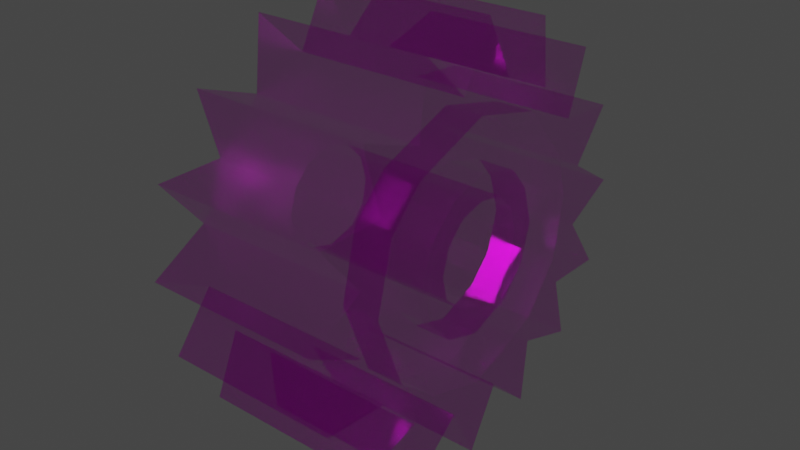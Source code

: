 # Source: gear.blend  (saved by Blender 3.3.6; exported with 4.5.12 LTS)
import bpy
from mathutils import Matrix  # noqa: F401  (used for matrix-valued properties, if any)

bpy.ops.wm.read_factory_settings(use_empty=True)
scene = bpy.context.scene
scene.name = 'Scene'

# ---- collections
col_collection = bpy.data.collections.new('Collection'); scene.collection.children.link(col_collection)

# ---- images (referenced by path relative to the original .blend; pixels are not part of the script)
import os
ASSET_DIR = os.environ.get("B2B_ASSET_DIR", "")  # directory of the original .blend (textures are referenced by path, not embedded)
HERE = os.path.dirname(os.path.abspath(__file__))  # packed textures are extracted next to this script under _unpacked/

def load_image(name, relpath, width, height, colorspace="sRGB"):
    """Load a texture the original file referenced (path relative to the .blend, or extracted next to this script)."""
    p = next((c for c in (os.path.join(HERE, relpath), os.path.join(ASSET_DIR, relpath)) if relpath and os.path.exists(c)), "")
    if p:
        img = bpy.data.images.load(p, check_existing=True)
        img.name = name
    else:  # same state as the original file: an image datablock whose file is absent (Cycles renders it pink)
        img = bpy.data.images.new(name, width, height)
        img.source = "FILE"
        img.filepath = "//" + (relpath or name)
    img.colorspace_settings.name = colorspace
    return img
img_gear_png = load_image('gear.png', 'gear.png', 1024, 1024, 'sRGB')

# ---- materials (node trees are filled in below, after node groups)
mat_gear = bpy.data.materials.new('gear')
mat_gear.use_transparent_shadow = False

# ---- material node trees
mat_gear.use_nodes = True; mat_gear.node_tree.nodes.clear()
_N = mat_gear.node_tree.nodes; _L = mat_gear.node_tree.links
n0 = _N.new('ShaderNodeTexImage'); n0.name = 'Image Texture'; n0.location = (-200, 300)
n0.image = img_gear_png
n0.extension = 'CLIP'
n1 = _N.new('ShaderNodeOutputMaterial'); n1.name = 'Material Output'; n1.location = (300, 300)
n2 = _N.new('ShaderNodeBsdfPrincipled'); n2.name = 'Principled BSDF'; n2.location = (0, 300)
n2.distribution = 'GGX'
n2.subsurface_method = 'RANDOM_WALK_SKIN'
n2.inputs[1].default_value = 10.0
n2.inputs[2].default_value = 0.2
n2.inputs[3].default_value = 1.45
n2.inputs[27].default_value = (0.0, 0.0, 0.0, 1.0)
n2.inputs[28].default_value = 1.0
_L.new(n0.outputs[0], n2.inputs[0])
_L.new(n0.outputs[1], n2.inputs[4])
_L.new(n2.outputs[0], n1.inputs[0])
n1.is_active_output = True

# ---- world
world_world = bpy.data.worlds.new('World'); scene.world = world_world
world_world.use_nodes = True; world_world.node_tree.nodes.clear()
_N = world_world.node_tree.nodes; _L = world_world.node_tree.links
n0 = _N.new('ShaderNodeOutputWorld'); n0.name = 'World Output'; n0.location = (300, 300)
n1 = _N.new('ShaderNodeBackground'); n1.name = 'Background'; n1.location = (10, 300)
n1.inputs[0].default_value = (0.05088, 0.05088, 0.05088, 1.0)
_L.new(n1.outputs[0], n0.inputs[0])
n0.is_active_output = True
world_world.color = (0.05088, 0.05088, 0.05088)
world_world.use_sun_shadow = False
world_world.sun_shadow_jitter_overblur = 0.0

# ---- meshes
me_gear = bpy.data.meshes.new('gear')
me_gear.from_pydata([(-0.3343, 0.08154, 0.0), (-0.336, -0.05357, 0.0), (-0.2853, -0.1786, 0.0), (-0.1872, -0.2795, 0.0), (-0.1861, -0.4273, 0.0), (-0.336, -0.3211, 0.0), (-0.4391, -0.1616, 0.0), (-0.4682, 0.01369, 0.0), (-0.4272, 0.191, 0.0), (-0.3272, 0.3488, 0.0), (-0.1778, 0.4404, 0.0), (0.007, 0.471, 0.0), (0.1933, 0.4371, 0.0), (0.3355, 0.338, 0.0), (0.4375, 0.1856, 0.0), (0.4698, 0.005636, 0.0), (0.4358, -0.1755, 0.0), (0.3259, -0.3321, 0.0), (0.18, -0.4233, 0.0), (0.0001572, -0.4579, 0.0), (-0.2814, 0.2067, 0.0), (-0.1886, 0.3009, 0.0), (-0.06758, 0.3523, 0.0), (0.07048, 0.3507, 0.0), (0.1904, 0.2986, 0.0), (0.2918, 0.1988, 0.0), (0.3391, 0.0781, 0.0), (0.3397, -0.0587, 0.0), (0.2882, -0.1866, 0.0), (0.1925, -0.2757, 0.0), (0.06449, -0.333, 0.0), (-0.07161, -0.3325, 0.0), (-0.1126, 0.00872, 0.0), (-0.101, 0.06976, 0.0), (-0.05741, 0.1105, 0.0), (-0.003633, 0.125, 0.0), (0.0516, 0.1148, 0.0), (0.09374, 0.07848, 0.0), (0.1141, 0.01017, 0.0), (0.0981, -0.04506, 0.0), (0.0545, -0.09302, 0.0), (0.0007267, -0.1061, 0.0), (-0.05596, -0.08866, 0.0), (-0.09665, -0.04942, 0.0), (-0.336, -0.05357, 0.3935), (-0.4682, 0.01369, 0.3935), (-0.4391, -0.1616, 0.3935), (-0.2853, -0.1786, 0.3935), (-0.336, -0.3211, 0.3935), (0.1141, 0.01017, 0.3935), (0.3391, 0.0781, 0.3935), (-0.1126, 0.00872, 0.3935), (-0.09665, -0.04942, 0.3935), (-0.05596, -0.08866, 0.3935), (0.0007267, -0.1061, 0.3935), (0.0545, -0.09302, 0.3935), (0.0981, -0.04506, 0.3935), (0.09374, 0.07848, 0.3935), (0.0516, 0.1148, 0.3935), (-0.003633, 0.125, 0.3935), (-0.05741, 0.1105, 0.3935), (-0.101, 0.06976, 0.3935), (-0.1872, -0.2795, 0.3935), (-0.1861, -0.4273, 0.3935), (-0.3343, 0.08154, 0.3935), (-0.4272, 0.191, 0.3935), (-0.2814, 0.2067, 0.3935), (-0.3272, 0.3488, 0.3935), (-0.1886, 0.3009, 0.3935), (-0.1778, 0.4404, 0.3935), (-0.06758, 0.3523, 0.3935), (0.007, 0.471, 0.3935), (0.07048, 0.3507, 0.3935), (0.1933, 0.4371, 0.3935), (0.1904, 0.2986, 0.3935), (0.3355, 0.338, 0.3935), (0.2918, 0.1988, 0.3935), (0.4375, 0.1856, 0.3935), (0.4698, 0.005636, 0.3935), (0.3397, -0.0587, 0.3935), (0.4358, -0.1755, 0.3935), (0.2882, -0.1866, 0.3935), (0.3259, -0.3321, 0.3935), (0.1925, -0.2757, 0.3935), (0.18, -0.4233, 0.3935), (0.06449, -0.333, 0.3935), (0.0001572, -0.4579, 0.3935), (-0.07161, -0.3325, 0.3935), (0.2828, 0.0611, 0.3935), (-0.272, -0.03572, 0.3935), (0.2994, 0.01703, 0.3935), (0.2537, -0.1287, 0.3935), (0.1768, -0.2239, 0.3935), (0.007725, -0.289, 0.3935), (-0.1399, -0.2526, 0.3935), (-0.2201, -0.1738, 0.3935), (-0.2857, 0.000571, 0.3935), (-0.2452, 0.1667, 0.3935), (-0.1202, 0.2732, 0.3935), (-0.01816, 0.3044, 0.3935), (0.1263, 0.2782, 0.3935), (0.2321, 0.1962, 0.3935), (-0.09665, -0.04942, 0.3935), (-0.1126, 0.00872, 0.3935), (-0.05596, -0.08866, 0.3935), (0.0007267, -0.1061, 0.3935), (0.0545, -0.09302, 0.3935), (0.0981, -0.04506, 0.3935), (0.1141, 0.01017, 0.3935), (0.09374, 0.07848, 0.3935), (0.0516, 0.1148, 0.3935), (-0.003633, 0.125, 0.3935), (-0.05741, 0.1105, 0.3935), (-0.101, 0.06976, 0.3935), (0.2828, 0.0611, 0.3935), (-0.272, -0.03572, 0.3935), (0.2994, 0.01703, 0.3935), (0.2537, -0.1287, 0.3935), (0.1768, -0.2239, 0.3935), (0.007725, -0.289, 0.3935), (-0.1399, -0.2526, 0.3935), (-0.2201, -0.1738, 0.3935), (-0.2857, 0.000571, 0.3935), (-0.2452, 0.1667, 0.3935), (-0.1202, 0.2732, 0.3935), (-0.01816, 0.3044, 0.3935), (0.1263, 0.2782, 0.3935), (0.2321, 0.1962, 0.3935), (-0.1649, -0.005857, 0.3935), (0.1675, 0.0263, 0.3935), (-0.1699, 0.01194, 0.3935), (-0.1406, 0.1112, 0.3935), (-0.08911, 0.1534, 0.3935), (-0.002756, 0.1791, 0.3935), (0.0836, 0.1534, 0.3935), (0.1406, 0.1001, 0.3935), (0.1755, 0.004593, 0.3935), (0.1497, -0.08176, 0.3935), (0.08727, -0.1387, 0.3935), (-0.002756, -0.1644, 0.3935), (-0.07992, -0.1442, 0.3935), (-0.1461, -0.07257, 0.3935), (0.1675, 0.0263, 0.3113), (0.2828, 0.0611, 0.3113), (-0.1649, -0.005857, 0.3113), (-0.272, -0.03572, 0.3113), (0.2994, 0.01703, 0.3113), (0.2537, -0.1287, 0.3113), (0.1768, -0.2239, 0.3113), (0.007725, -0.289, 0.3113), (-0.1399, -0.2526, 0.3113), (-0.2201, -0.1738, 0.3113), (-0.2857, 0.000571, 0.3113), (-0.2452, 0.1667, 0.3113), (-0.1202, 0.2732, 0.3113), (-0.01816, 0.3044, 0.3113), (0.1263, 0.2782, 0.3113), (0.2321, 0.1962, 0.3113), (-0.1699, 0.01194, 0.3113), (-0.1406, 0.1112, 0.3113), (-0.08911, 0.1534, 0.3113), (-0.002756, 0.1791, 0.3113), (0.0836, 0.1534, 0.3113), (0.1406, 0.1001, 0.3113), (0.1755, 0.004593, 0.3113), (0.1497, -0.08176, 0.3113), (0.08727, -0.1387, 0.3113), (-0.002756, -0.1644, 0.3113), (-0.07992, -0.1442, 0.3113), (-0.1461, -0.07257, 0.3113)], [], [(25, 14, 26, 38, 37, 36, 35, 34, 33, 32, 1, 7, 0, 8, 20, 9, 21, 10, 22, 11, 23, 12, 24, 13), (30, 18, 84, 85), (12, 23, 72, 73), (34, 35, 59, 60), (23, 11, 71, 72), (2, 5, 48, 47), (18, 29, 83, 84), (35, 36, 58, 59), (11, 22, 70, 71), (6, 2, 47, 46), (29, 17, 82, 83), (36, 37, 57, 58), (22, 10, 69, 70), (1, 6, 46, 44), (17, 28, 81, 82), (76, 75, 74, 73, 72, 71, 70, 69, 68, 67, 66, 65, 64, 45, 44, 89, 96, 97, 98, 99, 100, 101, 88, 50, 77), (26, 15, 27, 16, 28, 17, 29, 18, 30, 19, 31, 4, 3, 5, 2, 6, 1, 32, 43, 42, 41, 40, 39, 38), (50, 88, 90, 91, 92, 93, 94, 95, 89, 44, 46, 47, 48, 62, 63, 87, 86, 85, 84, 83, 82, 81, 80, 79, 78), (33, 34, 60, 61), (19, 30, 85, 86), (24, 12, 73, 74), (32, 33, 61, 51), (31, 19, 86, 87), (13, 24, 74, 75), (5, 3, 62, 48), (4, 31, 87, 63), (25, 13, 75, 76), (3, 4, 63, 62), (43, 32, 51, 52), (14, 25, 76, 77), (0, 7, 45, 64), (42, 43, 52, 53), (26, 14, 77, 50), (8, 0, 64, 65), (41, 42, 53, 54), (15, 26, 50, 78), (20, 8, 65, 66), (40, 41, 54, 55), (27, 15, 78, 79), (9, 20, 66, 67), (39, 40, 55, 56), (16, 27, 79, 80), (21, 9, 67, 68), (38, 39, 56, 49), (28, 16, 80, 81), (7, 1, 44, 45), (10, 21, 68, 69), (37, 38, 49, 57), (122, 115, 145, 152), (99, 98, 124, 125), (57, 49, 108, 109), (141, 128, 144, 169), (92, 91, 117, 118), (58, 57, 109, 110), (100, 99, 125, 126), (52, 51, 103, 102), (93, 92, 118, 119), (59, 58, 110, 111), (101, 100, 126, 127), (53, 52, 102, 104), (94, 93, 119, 120), (60, 59, 111, 112), (88, 101, 127, 114), (54, 53, 104, 105), (95, 94, 120, 121), (61, 60, 112, 113), (96, 89, 115, 122), (55, 54, 105, 106), (89, 95, 121, 115), (51, 61, 113, 103), (56, 55, 106, 107), (97, 96, 122, 123), (90, 88, 114, 116), (49, 56, 107, 108), (98, 97, 123, 124), (91, 90, 116, 117), (145, 151, 150, 149, 148, 147, 146, 143, 142, 164, 165, 166, 167, 168, 169, 144), (129, 135, 134, 133, 132, 131, 130, 128, 103, 113, 112, 111, 110, 109, 108), (128, 141, 140, 139, 138, 137, 136, 129, 108, 107, 106, 105, 104, 102, 103), (143, 157, 156, 155, 154, 153, 152, 145, 144, 158, 159, 160, 161, 162, 163, 142), (130, 131, 159, 158), (116, 114, 143, 146), (131, 132, 160, 159), (117, 116, 146, 147), (132, 133, 161, 160), (118, 117, 147, 148), (133, 134, 162, 161), (119, 118, 148, 149), (134, 135, 163, 162), (120, 119, 149, 150), (135, 129, 142, 163), (121, 120, 150, 151), (128, 130, 158, 144), (115, 121, 151, 145), (129, 136, 164, 142), (123, 122, 152, 153), (136, 137, 165, 164), (124, 123, 153, 154), (137, 138, 166, 165), (125, 124, 154, 155), (138, 139, 167, 166), (126, 125, 155, 156), (139, 140, 168, 167), (127, 126, 156, 157), (140, 141, 169, 168), (114, 127, 157, 143)])
_uv = me_gear.uv_layers.new(name='UVMap')
_uv.uv.foreach_set('vector', [0.1101, 0.9082, 0.1244, 0.9069, 0.1148, 0.8961, 0.0928, 0.8892, 0.09081, 0.8961, 0.0867, 0.8998, 0.08131, 0.9008, 0.07606, 0.8993, 0.0718, 0.8952, 0.07067, 0.8891, 0.04886, 0.8828, 0.03596, 0.8896, 0.04903, 0.8964, 0.03996, 0.9074, 0.05419, 0.909, 0.04972, 0.9233, 0.06325, 0.9185, 0.06431, 0.9325, 0.07507, 0.9236, 0.08235, 0.9356, 0.08854, 0.9235, 0.1005, 0.9322, 0.1002, 0.9182, 0.1144, 0.9222, 0.08796, 0.8548, 0.09923, 0.8457, 0.09923, 0.8457, 0.08796, 0.8548, 0.1005, 0.9322, 0.08854, 0.9235, 0.08854, 0.9235, 0.1005, 0.9322, 0.07606, 0.8993, 0.08131, 0.9008, 0.08131, 0.9008, 0.07606, 0.8993, 0.08854, 0.9235, 0.08235, 0.9356, 0.08235, 0.9356, 0.08854, 0.9235, 0.05381, 0.8703, 0.04886, 0.856, 0.04886, 0.856, 0.05381, 0.8703, 0.09923, 0.8457, 0.1005, 0.8605, 0.1005, 0.8605, 0.09923, 0.8457, 0.08131, 0.9008, 0.0867, 0.8998, 0.0867, 0.8998, 0.08131, 0.9008, 0.08235, 0.9356, 0.07507, 0.9236, 0.07507, 0.9236, 0.08235, 0.9356, 0.0388, 0.872, 0.05381, 0.8703, 0.05381, 0.8703, 0.0388, 0.872, 0.1005, 0.8605, 0.1135, 0.8549, 0.1135, 0.8549, 0.1005, 0.8605, 0.0867, 0.8998, 0.09081, 0.8961, 0.09081, 0.8961, 0.0867, 0.8998, 0.07507, 0.9236, 0.06431, 0.9325, 0.06431, 0.9325, 0.07507, 0.9236, 0.04886, 0.8828, 0.0388, 0.872, 0.0388, 0.872, 0.04886, 0.8828, 0.1135, 0.8549, 0.1098, 0.8695, 0.1098, 0.8695, 0.1135, 0.8549, 0.1101, 0.9082, 0.1144, 0.9222, 0.1002, 0.9182, 0.1005, 0.9322, 0.08854, 0.9235, 0.08235, 0.9356, 0.07507, 0.9236, 0.06431, 0.9325, 0.06325, 0.9185, 0.04972, 0.9233, 0.05419, 0.909, 0.03996, 0.9074, 0.04903, 0.8964, 0.03596, 0.8896, 0.04886, 0.8828, 0.05511, 0.8846, 0.05378, 0.8883, 0.05773, 0.905, 0.06992, 0.9157, 0.07989, 0.9188, 0.09399, 0.9162, 0.1043, 0.9079, 0.1093, 0.8944, 0.1148, 0.8961, 0.1244, 0.9069, 0.1148, 0.8961, 0.1275, 0.8888, 0.1148, 0.8823, 0.1242, 0.8706, 0.1098, 0.8695, 0.1135, 0.8549, 0.1005, 0.8605, 0.09923, 0.8457, 0.08796, 0.8548, 0.08168, 0.8422, 0.07467, 0.8548, 0.06349, 0.8453, 0.06339, 0.8601, 0.04886, 0.856, 0.05381, 0.8703, 0.0388, 0.872, 0.04886, 0.8828, 0.07067, 0.8891, 0.07223, 0.8833, 0.0762, 0.8793, 0.08173, 0.8776, 0.08698, 0.8789, 0.09124, 0.8837, 0.0928, 0.8892, 0.1148, 0.8961, 0.1093, 0.8944, 0.1109, 0.8899, 0.1064, 0.8753, 0.09892, 0.8657, 0.08242, 0.8592, 0.06801, 0.8628, 0.06018, 0.8708, 0.05511, 0.8846, 0.04886, 0.8828, 0.0388, 0.872, 0.05381, 0.8703, 0.04886, 0.856, 0.06339, 0.8601, 0.06349, 0.8453, 0.07467, 0.8548, 0.08168, 0.8422, 0.08796, 0.8548, 0.09923, 0.8457, 0.1005, 0.8605, 0.1135, 0.8549, 0.1098, 0.8695, 0.1242, 0.8706, 0.1148, 0.8823, 0.1275, 0.8888, 0.0718, 0.8952, 0.07606, 0.8993, 0.07606, 0.8993, 0.0718, 0.8952, 0.08168, 0.8422, 0.08796, 0.8548, 0.08796, 0.8548, 0.08168, 0.8422, 0.1002, 0.9182, 0.1005, 0.9322, 0.1005, 0.9322, 0.1002, 0.9182, 0.07067, 0.8891, 0.0718, 0.8952, 0.0718, 0.8952, 0.07067, 0.8891, 0.07467, 0.8548, 0.08168, 0.8422, 0.08168, 0.8422, 0.07467, 0.8548, 0.1144, 0.9222, 0.1002, 0.9182, 0.1002, 0.9182, 0.1144, 0.9222, 0.04886, 0.856, 0.06339, 0.8601, 0.06339, 0.8601, 0.04886, 0.856, 0.06349, 0.8453, 0.07467, 0.8548, 0.07467, 0.8548, 0.06349, 0.8453, 0.1101, 0.9082, 0.1144, 0.9222, 0.1144, 0.9222, 0.1101, 0.9082, 0.06339, 0.8601, 0.06349, 0.8453, 0.06349, 0.8453, 0.06339, 0.8601, 0.07223, 0.8833, 0.07067, 0.8891, 0.07067, 0.8891, 0.07223, 0.8833, 0.1244, 0.9069, 0.1101, 0.9082, 0.1101, 0.9082, 0.1244, 0.9069, 0.04903, 0.8964, 0.03596, 0.8896, 0.03596, 0.8896, 0.04903, 0.8964, 0.0762, 0.8793, 0.07223, 0.8833, 0.07223, 0.8833, 0.0762, 0.8793, 0.1148, 0.8961, 0.1244, 0.9069, 0.1244, 0.9069, 0.1148, 0.8961, 0.03996, 0.9074, 0.04903, 0.8964, 0.04903, 0.8964, 0.03996, 0.9074, 0.08173, 0.8776, 0.0762, 0.8793, 0.0762, 0.8793, 0.08173, 0.8776, 0.1275, 0.8888, 0.1148, 0.8961, 0.1148, 0.8961, 0.1275, 0.8888, 0.05419, 0.909, 0.03996, 0.9074, 0.03996, 0.9074, 0.05419, 0.909, 0.08698, 0.8789, 0.08173, 0.8776, 0.08173, 0.8776, 0.08698, 0.8789, 0.1148, 0.8823, 0.1275, 0.8888, 0.1275, 0.8888, 0.1148, 0.8823, 0.04972, 0.9233, 0.05419, 0.909, 0.05419, 0.909, 0.04972, 0.9233, 0.09124, 0.8837, 0.08698, 0.8789, 0.08698, 0.8789, 0.09124, 0.8837, 0.1242, 0.8706, 0.1148, 0.8823, 0.1148, 0.8823, 0.1242, 0.8706, 0.06325, 0.9185, 0.04972, 0.9233, 0.04972, 0.9233, 0.06325, 0.9185, 0.0928, 0.8892, 0.09124, 0.8837, 0.09124, 0.8837, 0.0928, 0.8892, 0.1098, 0.8695, 0.1242, 0.8706, 0.1242, 0.8706, 0.1098, 0.8695, 0.03596, 0.8896, 0.04886, 0.8828, 0.04886, 0.8828, 0.03596, 0.8896, 0.06431, 0.9325, 0.06325, 0.9185, 0.06325, 0.9185, 0.06431, 0.9325, 0.09081, 0.8961, 0.0928, 0.8892, 0.0928, 0.8892, 0.09081, 0.8961, 0.05378, 0.8883, 0.05511, 0.8846, 0.05511, 0.8846, 0.05378, 0.8883, 0.07989, 0.9188, 0.06992, 0.9157, 0.06992, 0.9157, 0.07989, 0.9188, 0.09081, 0.8961, 0.0928, 0.8892, 0.0928, 0.8892, 0.09081, 0.8961, 0.0674, 0.8809, 0.06556, 0.8876, 0.06556, 0.8876, 0.0674, 0.8809, 0.09892, 0.8657, 0.1064, 0.8753, 0.1064, 0.8753, 0.09892, 0.8657, 0.0867, 0.8998, 0.09081, 0.8961, 0.09081, 0.8961, 0.0867, 0.8998, 0.09399, 0.9162, 0.07989, 0.9188, 0.07989, 0.9188, 0.09399, 0.9162, 0.07223, 0.8833, 0.07067, 0.8891, 0.07067, 0.8891, 0.07223, 0.8833, 0.08242, 0.8592, 0.09892, 0.8657, 0.09892, 0.8657, 0.08242, 0.8592, 0.08131, 0.9008, 0.0867, 0.8998, 0.0867, 0.8998, 0.08131, 0.9008, 0.1043, 0.9079, 0.09399, 0.9162, 0.09399, 0.9162, 0.1043, 0.9079, 0.0762, 0.8793, 0.07223, 0.8833, 0.07223, 0.8833, 0.0762, 0.8793, 0.06801, 0.8628, 0.08242, 0.8592, 0.08242, 0.8592, 0.06801, 0.8628, 0.07606, 0.8993, 0.08131, 0.9008, 0.08131, 0.9008, 0.07606, 0.8993, 0.1093, 0.8944, 0.1043, 0.9079, 0.1043, 0.9079, 0.1093, 0.8944, 0.08173, 0.8776, 0.0762, 0.8793, 0.0762, 0.8793, 0.08173, 0.8776, 0.06018, 0.8708, 0.06801, 0.8628, 0.06801, 0.8628, 0.06018, 0.8708, 0.0718, 0.8952, 0.07606, 0.8993, 0.07606, 0.8993, 0.0718, 0.8952, 0.05378, 0.8883, 0.05511, 0.8846, 0.05511, 0.8846, 0.05378, 0.8883, 0.08698, 0.8789, 0.08173, 0.8776, 0.08173, 0.8776, 0.08698, 0.8789, 0.05511, 0.8846, 0.06018, 0.8708, 0.06018, 0.8708, 0.05511, 0.8846, 0.07067, 0.8891, 0.0718, 0.8952, 0.0718, 0.8952, 0.07067, 0.8891, 0.09124, 0.8837, 0.08698, 0.8789, 0.08698, 0.8789, 0.09124, 0.8837, 0.05773, 0.905, 0.05378, 0.8883, 0.05378, 0.8883, 0.05773, 0.905, 0.1109, 0.8899, 0.1093, 0.8944, 0.1093, 0.8944, 0.1109, 0.8899, 0.0928, 0.8892, 0.09124, 0.8837, 0.09124, 0.8837, 0.0928, 0.8892, 0.06992, 0.9157, 0.05773, 0.905, 0.05773, 0.905, 0.06992, 0.9157, 0.1064, 0.8753, 0.1109, 0.8899, 0.1109, 0.8899, 0.1064, 0.8753, 0.05511, 0.8846, 0.06018, 0.8708, 0.06801, 0.8628, 0.08242, 0.8592, 0.09892, 0.8657, 0.1064, 0.8753, 0.1109, 0.8899, 0.1093, 0.8944, 0.09802, 0.8909, 0.09879, 0.8887, 0.09628, 0.88, 0.09018, 0.8743, 0.08139, 0.8717, 0.07386, 0.8737, 0.0674, 0.8809, 0.06556, 0.8876, 0.09802, 0.8909, 0.09538, 0.8983, 0.08982, 0.9036, 0.08139, 0.9062, 0.07296, 0.9036, 0.06794, 0.8994, 0.06507, 0.8894, 0.06556, 0.8876, 0.07067, 0.8891, 0.0718, 0.8952, 0.07606, 0.8993, 0.08131, 0.9008, 0.0867, 0.8998, 0.09081, 0.8961, 0.0928, 0.8892, 0.06556, 0.8876, 0.0674, 0.8809, 0.07386, 0.8737, 0.08139, 0.8717, 0.09018, 0.8743, 0.09628, 0.88, 0.09879, 0.8887, 0.09802, 0.8909, 0.0928, 0.8892, 0.09124, 0.8837, 0.08698, 0.8789, 0.08173, 0.8776, 0.0762, 0.8793, 0.07223, 0.8833, 0.07067, 0.8891, 0.1093, 0.8944, 0.1043, 0.9079, 0.09399, 0.9162, 0.07989, 0.9188, 0.06992, 0.9157, 0.05773, 0.905, 0.05378, 0.8883, 0.05511, 0.8846, 0.06556, 0.8876, 0.06507, 0.8894, 0.06794, 0.8994, 0.07296, 0.9036, 0.08139, 0.9062, 0.08982, 0.9036, 0.09538, 0.8983, 0.09802, 0.8909, 0.06507, 0.8894, 0.06794, 0.8994, 0.06794, 0.8994, 0.06507, 0.8894, 0.1109, 0.8899, 0.1093, 0.8944, 0.1093, 0.8944, 0.1109, 0.8899, 0.06794, 0.8994, 0.07296, 0.9036, 0.07296, 0.9036, 0.06794, 0.8994, 0.1064, 0.8753, 0.1109, 0.8899, 0.1109, 0.8899, 0.1064, 0.8753, 0.07296, 0.9036, 0.08139, 0.9062, 0.08139, 0.9062, 0.07296, 0.9036, 0.09892, 0.8657, 0.1064, 0.8753, 0.1064, 0.8753, 0.09892, 0.8657, 0.08139, 0.9062, 0.08982, 0.9036, 0.08982, 0.9036, 0.08139, 0.9062, 0.08242, 0.8592, 0.09892, 0.8657, 0.09892, 0.8657, 0.08242, 0.8592, 0.08982, 0.9036, 0.09538, 0.8983, 0.09538, 0.8983, 0.08982, 0.9036, 0.06801, 0.8628, 0.08242, 0.8592, 0.08242, 0.8592, 0.06801, 0.8628, 0.09538, 0.8983, 0.09802, 0.8909, 0.09802, 0.8909, 0.09538, 0.8983, 0.06018, 0.8708, 0.06801, 0.8628, 0.06801, 0.8628, 0.06018, 0.8708, 0.06556, 0.8876, 0.06507, 0.8894, 0.06507, 0.8894, 0.06556, 0.8876, 0.05511, 0.8846, 0.06018, 0.8708, 0.06018, 0.8708, 0.05511, 0.8846, 0.09802, 0.8909, 0.09879, 0.8887, 0.09879, 0.8887, 0.09802, 0.8909, 0.05773, 0.905, 0.05378, 0.8883, 0.05378, 0.8883, 0.05773, 0.905, 0.09879, 0.8887, 0.09628, 0.88, 0.09628, 0.88, 0.09879, 0.8887, 0.06992, 0.9157, 0.05773, 0.905, 0.05773, 0.905, 0.06992, 0.9157, 0.09628, 0.88, 0.09018, 0.8743, 0.09018, 0.8743, 0.09628, 0.88, 0.07989, 0.9188, 0.06992, 0.9157, 0.06992, 0.9157, 0.07989, 0.9188, 0.09018, 0.8743, 0.08139, 0.8717, 0.08139, 0.8717, 0.09018, 0.8743, 0.09399, 0.9162, 0.07989, 0.9188, 0.07989, 0.9188, 0.09399, 0.9162, 0.08139, 0.8717, 0.07386, 0.8737, 0.07386, 0.8737, 0.08139, 0.8717, 0.1043, 0.9079, 0.09399, 0.9162, 0.09399, 0.9162, 0.1043, 0.9079, 0.07386, 0.8737, 0.0674, 0.8809, 0.0674, 0.8809, 0.07386, 0.8737, 0.1093, 0.8944, 0.1043, 0.9079, 0.1043, 0.9079, 0.1093, 0.8944])
me_gear.materials.append(mat_gear)
me_gear.update()

# ---- objects
ob_gear = bpy.data.objects.new('gear', me_gear)

# ---- transforms, parenting, visibility, modifiers, constraints
ob_gear.location = (0.0, 0.0, 0.0)
ob_gear.rotation_euler = (-0.0, 1.571, 0.0)

# ---- collection membership
col_collection.objects.link(ob_gear)

# ---- scene / render settings (as saved in the file)
scene.frame_start = 1; scene.frame_end = 250; scene.frame_set(1)
scene.render.engine = 'BLENDER_EEVEE_NEXT'
scene.cycles.sampling_pattern = 'TABULATED_SOBOL'
scene.cycles.use_light_tree = False
scene.view_settings.view_transform = 'Filmic'
bpy.context.view_layer.update()

# ---- added for rendering (the .blend has no active camera and no usable light): camera, sun
cam_auto = bpy.data.cameras.new('AutoCamera')
cam_auto.lens = 50.0
cam_auto.sensor_width = 36.0
cam_auto.clip_end = 1000.0
ob_auto_camera = bpy.data.objects.new('AutoCamera', cam_auto)
scene.collection.objects.link(ob_auto_camera)
ob_auto_camera.location = (1.47119, -1.52282, 1.01876)
ob_auto_camera.rotation_euler = (1.09748, -7.21219e-08, 0.694738)
scene.camera = ob_auto_camera
light_auto_sun = bpy.data.lights.new('AutoSun', 'SUN')
light_auto_sun.energy = 3.0
light_auto_sun.angle = 0.0523599
ob_auto_sun = bpy.data.objects.new('AutoSun', light_auto_sun)
scene.collection.objects.link(ob_auto_sun)
ob_auto_sun.rotation_euler = (0.872665, 0.174533, 0.523599)
bpy.context.view_layer.update()
